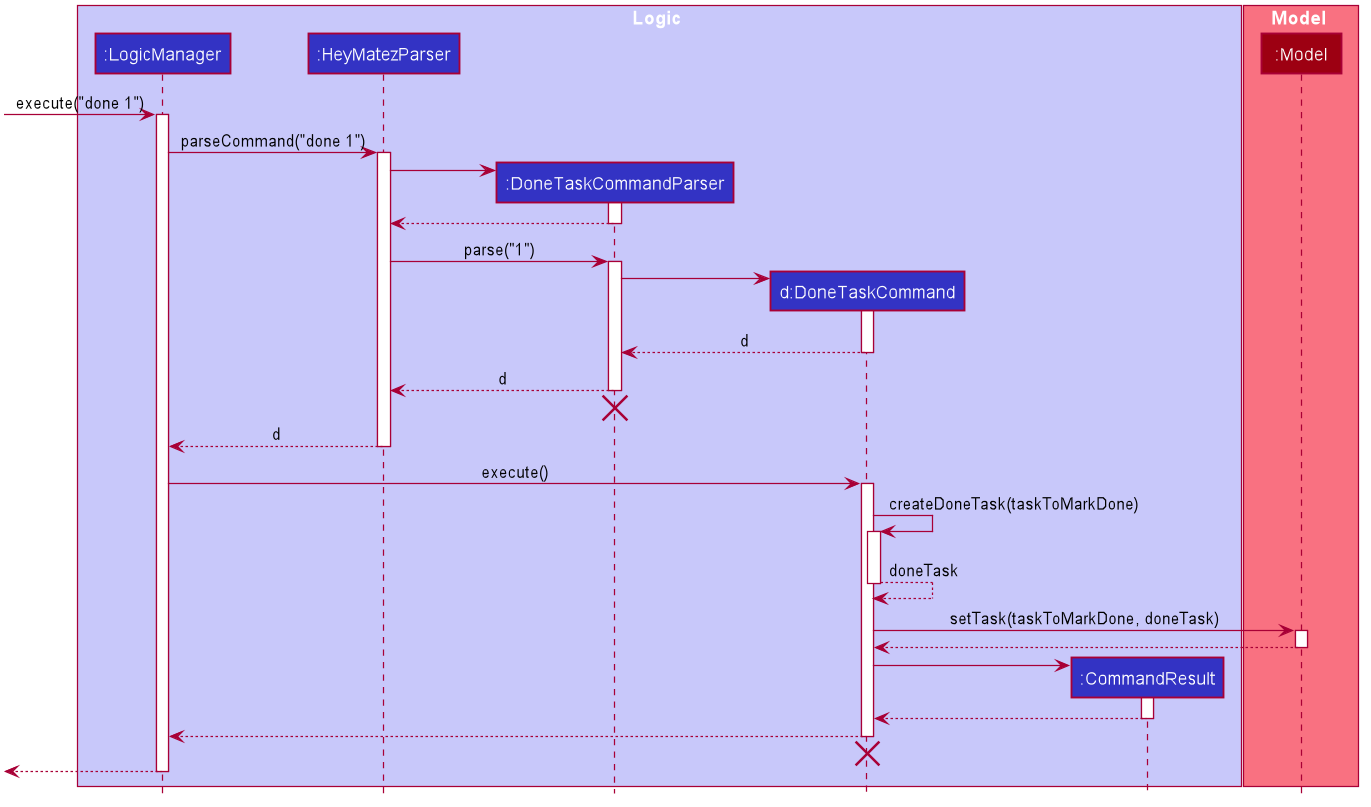

The diagram above was rendered by PlantUML. Its source (embedded in the PNG):
@startuml








skinparam BackgroundColor #FFFFFFF

skinparam Shadowing false

skinparam Class {
    FontColor #FFFFFF
    BorderThickness 1
    BorderColor #FFFFFF
    StereotypeFontColor #FFFFFF
    FontName Arial
}

skinparam Actor {
    BorderColor #000000
    Color #000000
    FontName Arial
}

skinparam Sequence {
    MessageAlign center
    BoxFontSize 15
    BoxPadding 0
    BoxFontColor #FFFFFF
    FontName Arial
}

skinparam Participant {
    FontColor #FFFFFFF
    Padding 20
}

skinparam MinClassWidth 50
skinparam ParticipantPadding 10
skinparam Shadowing false
skinparam DefaultTextAlignment center
skinparam packageStyle Rectangle

hide footbox
hide members
hide circle

box Logic #C8C8FA
participant ":LogicManager" as LogicManager #3333C4
participant ":HeyMatezParser" as HeyMatezParser #3333C4
participant ":DoneTaskCommandParser" as DoneTaskCommandParser #3333C4
participant "d:DoneTaskCommand" as DoneTaskCommand #3333C4
participant ":CommandResult" as CommandResult #3333C4
end box

box Model #F97181
participant ":Model" as Model #9D0012
end box

[-> LogicManager : execute("done 1")
activate LogicManager

LogicManager -> HeyMatezParser : parseCommand("done 1")
activate HeyMatezParser

create DoneTaskCommandParser
HeyMatezParser -> DoneTaskCommandParser
activate DoneTaskCommandParser

DoneTaskCommandParser --> HeyMatezParser
deactivate DoneTaskCommandParser

HeyMatezParser -> DoneTaskCommandParser : parse("1")
activate DoneTaskCommandParser

create DoneTaskCommand
DoneTaskCommandParser -> DoneTaskCommand
activate DoneTaskCommand

DoneTaskCommand --> DoneTaskCommandParser : d
deactivate DoneTaskCommand

DoneTaskCommandParser --> HeyMatezParser : d
deactivate DoneTaskCommandParser
DoneTaskCommandParser -[hidden]-> HeyMatezParser
destroy DoneTaskCommandParser

HeyMatezParser --> LogicManager : d
deactivate HeyMatezParser

LogicManager -> DoneTaskCommand : execute()
activate DoneTaskCommand

DoneTaskCommand -> DoneTaskCommand : createDoneTask(taskToMarkDone)
activate DoneTaskCommand

DoneTaskCommand --> DoneTaskCommand : doneTask
deactivate DoneTaskCommand

DoneTaskCommand -> Model : setTask(taskToMarkDone, doneTask)
activate Model

Model --> DoneTaskCommand
deactivate Model

create CommandResult
DoneTaskCommand -> CommandResult
activate CommandResult

CommandResult --> DoneTaskCommand
deactivate CommandResult

DoneTaskCommand --> LogicManager
deactivate DoneTaskCommand
DoneTaskCommand -[hidden]-> LogicManager
destroy DoneTaskCommand

[<--LogicManager
deactivate LogicManager
@enduml